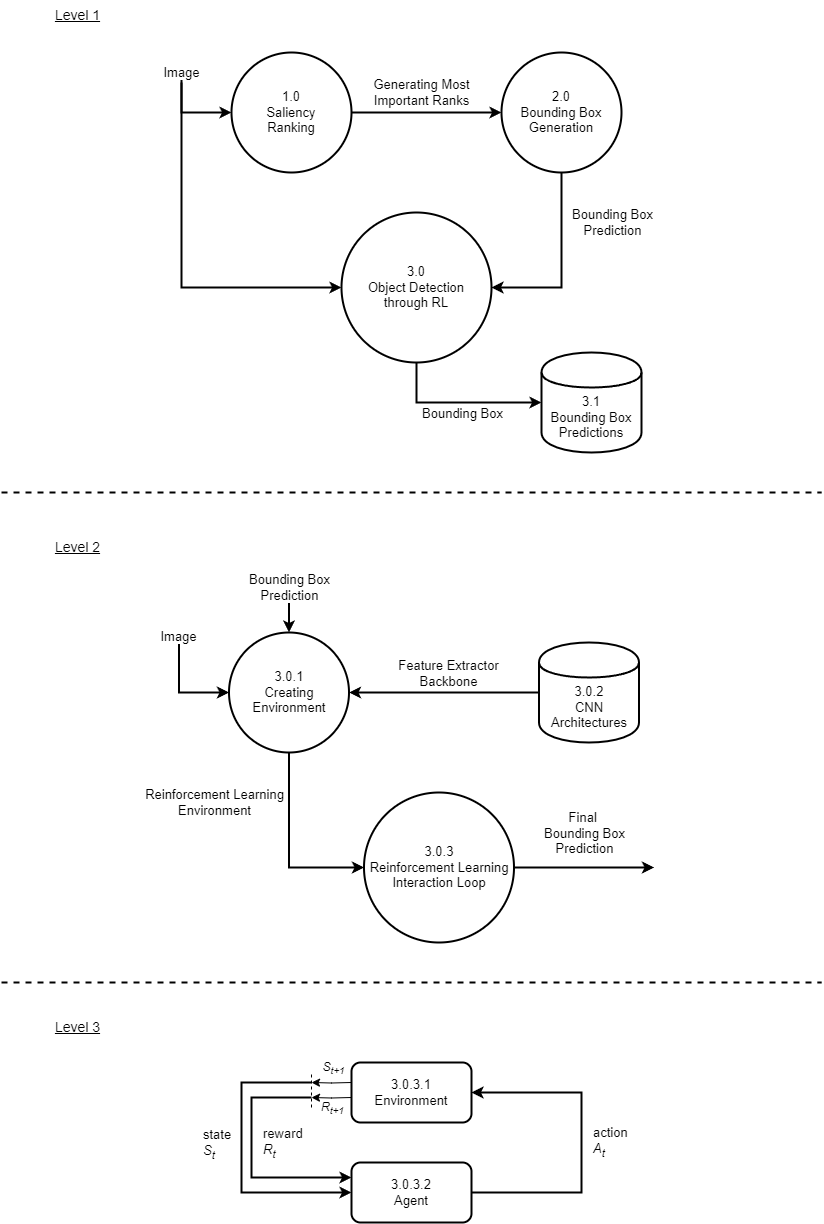

The diagram above was exported from draw.io. Its source (the exported page's mxGraphModel, read from the mxfile embedded in the PNG):
<mxGraphModel dx="2035" dy="1077" grid="1" gridSize="10" guides="1" tooltips="1" connect="1" arrows="1" fold="1" page="1" pageScale="1" pageWidth="827" pageHeight="1169" math="0" shadow="0">
  <root>
    <mxCell id="0" />
    <mxCell id="1" parent="0" />
    <mxCell id="ZWajKfu4dimly6o5mUCR-23" value="&lt;font style=&quot;font-size: 13px;&quot;&gt;Image&lt;/font&gt;" style="edgeStyle=orthogonalEdgeStyle;rounded=0;orthogonalLoop=1;jettySize=auto;html=1;entryX=0;entryY=0.5;entryDx=0;entryDy=0;strokeWidth=2;" parent="1" target="ZWajKfu4dimly6o5mUCR-20" edge="1">
      <mxGeometry x="-1" relative="1" as="geometry">
        <mxPoint x="164" y="140" as="targetPoint" />
        <mxPoint x="184" y="100" as="sourcePoint" />
        <Array as="points">
          <mxPoint x="184" y="100" />
          <mxPoint x="184" y="140" />
        </Array>
        <mxPoint as="offset" />
      </mxGeometry>
    </mxCell>
    <mxCell id="ZWajKfu4dimly6o5mUCR-28" value="&lt;font style=&quot;font-size: 13px;&quot;&gt;Generating Most &lt;br&gt;Important Ranks&lt;/font&gt;" style="edgeStyle=orthogonalEdgeStyle;rounded=0;orthogonalLoop=1;jettySize=auto;html=1;exitX=1;exitY=0.5;exitDx=0;exitDy=0;strokeWidth=2;" parent="1" source="ZWajKfu4dimly6o5mUCR-20" target="ZWajKfu4dimly6o5mUCR-25" edge="1">
      <mxGeometry x="-0.0667" y="20" relative="1" as="geometry">
        <mxPoint as="offset" />
      </mxGeometry>
    </mxCell>
    <mxCell id="ZWajKfu4dimly6o5mUCR-20" value="&lt;font style=&quot;font-size: 13px;&quot;&gt;1.0&lt;br&gt;Saliency &lt;br&gt;Ranking&lt;/font&gt;" style="shape=ellipse;html=1;dashed=0;whiteSpace=wrap;perimeter=ellipsePerimeter;strokeWidth=2;" parent="1" vertex="1">
      <mxGeometry x="234" y="80" width="120" height="120" as="geometry" />
    </mxCell>
    <mxCell id="ZWajKfu4dimly6o5mUCR-29" style="edgeStyle=orthogonalEdgeStyle;rounded=0;orthogonalLoop=1;jettySize=auto;html=1;exitX=0.5;exitY=1;exitDx=0;exitDy=0;entryX=1;entryY=0.5;entryDx=0;entryDy=0;strokeWidth=2;" parent="1" source="ZWajKfu4dimly6o5mUCR-25" target="ZWajKfu4dimly6o5mUCR-26" edge="1">
      <mxGeometry relative="1" as="geometry" />
    </mxCell>
    <mxCell id="ZWajKfu4dimly6o5mUCR-30" value="&lt;font style=&quot;font-size: 13px;&quot;&gt;Bounding Box&lt;br&gt;Prediction&lt;/font&gt;" style="edgeLabel;html=1;align=center;verticalAlign=middle;resizable=0;points=[];" parent="ZWajKfu4dimly6o5mUCR-29" vertex="1" connectable="0">
      <mxGeometry x="-0.147" y="-4" relative="1" as="geometry">
        <mxPoint x="54" y="-29" as="offset" />
      </mxGeometry>
    </mxCell>
    <mxCell id="ZWajKfu4dimly6o5mUCR-25" value="&lt;font style=&quot;font-size: 13px;&quot;&gt;2.0&lt;br&gt;Bounding Box&lt;br&gt;Generation&lt;br&gt;&lt;/font&gt;" style="shape=ellipse;html=1;dashed=0;whiteSpace=wrap;perimeter=ellipsePerimeter;strokeWidth=2;" parent="1" vertex="1">
      <mxGeometry x="504" y="80" width="120" height="120" as="geometry" />
    </mxCell>
    <mxCell id="ZWajKfu4dimly6o5mUCR-31" style="edgeStyle=orthogonalEdgeStyle;rounded=0;orthogonalLoop=1;jettySize=auto;html=1;entryX=0;entryY=0.5;entryDx=0;entryDy=0;strokeWidth=2;" parent="1" target="ZWajKfu4dimly6o5mUCR-26" edge="1">
      <mxGeometry relative="1" as="geometry">
        <mxPoint x="154" y="300" as="targetPoint" />
        <mxPoint x="184" y="110" as="sourcePoint" />
        <Array as="points">
          <mxPoint x="184" y="130" />
          <mxPoint x="184" y="315" />
        </Array>
      </mxGeometry>
    </mxCell>
    <mxCell id="ZWajKfu4dimly6o5mUCR-32" style="edgeStyle=orthogonalEdgeStyle;rounded=0;orthogonalLoop=1;jettySize=auto;html=1;exitX=0.5;exitY=1;exitDx=0;exitDy=0;strokeWidth=2;" parent="1" source="ZWajKfu4dimly6o5mUCR-26" target="ZWajKfu4dimly6o5mUCR-27" edge="1">
      <mxGeometry relative="1" as="geometry" />
    </mxCell>
    <mxCell id="ZWajKfu4dimly6o5mUCR-33" value="&lt;font style=&quot;font-size: 13px;&quot;&gt;Bounding Box&lt;/font&gt;" style="edgeLabel;html=1;align=center;verticalAlign=middle;resizable=0;points=[];" parent="ZWajKfu4dimly6o5mUCR-32" vertex="1" connectable="0">
      <mxGeometry x="-0.0644" y="-3" relative="1" as="geometry">
        <mxPoint x="8" y="7" as="offset" />
      </mxGeometry>
    </mxCell>
    <mxCell id="ZWajKfu4dimly6o5mUCR-26" value="&lt;font style=&quot;font-size: 13px;&quot;&gt;3.0&lt;br&gt;Object Detection&lt;br&gt;through RL&lt;br&gt;&lt;/font&gt;" style="shape=ellipse;html=1;dashed=0;whiteSpace=wrap;perimeter=ellipsePerimeter;strokeWidth=2;" parent="1" vertex="1">
      <mxGeometry x="344" y="240" width="150" height="150" as="geometry" />
    </mxCell>
    <mxCell id="ZWajKfu4dimly6o5mUCR-27" value="&lt;font style=&quot;font-size: 13px;&quot;&gt;3.1&lt;br&gt;Bounding Box &lt;br&gt;Predictions&lt;/font&gt;" style="shape=cylinder;whiteSpace=wrap;html=1;boundedLbl=1;backgroundOutline=1;strokeWidth=2;" parent="1" vertex="1">
      <mxGeometry x="544" y="380" width="100" height="100" as="geometry" />
    </mxCell>
    <mxCell id="ZWajKfu4dimly6o5mUCR-34" value="&lt;font style=&quot;font-size: 14px;&quot;&gt;&lt;u&gt;Level 1&lt;/u&gt;&lt;/font&gt;" style="text;html=1;align=center;verticalAlign=middle;resizable=0;points=[];autosize=1;strokeColor=none;fillColor=none;" parent="1" vertex="1">
      <mxGeometry x="45" y="28" width="70" height="30" as="geometry" />
    </mxCell>
    <mxCell id="ZWajKfu4dimly6o5mUCR-35" value="" style="endArrow=none;dashed=1;html=1;rounded=0;strokeWidth=2;jumpSize=25;" parent="1" edge="1">
      <mxGeometry width="50" height="50" relative="1" as="geometry">
        <mxPoint x="4" y="520" as="sourcePoint" />
        <mxPoint x="824" y="520" as="targetPoint" />
      </mxGeometry>
    </mxCell>
    <mxCell id="ZWajKfu4dimly6o5mUCR-38" value="&lt;font style=&quot;font-size: 14px;&quot;&gt;&lt;u&gt;Level 2&lt;/u&gt;&lt;/font&gt;" style="text;html=1;align=center;verticalAlign=middle;resizable=0;points=[];autosize=1;strokeColor=none;fillColor=none;" parent="1" vertex="1">
      <mxGeometry x="45" y="560" width="70" height="30" as="geometry" />
    </mxCell>
    <mxCell id="BYst0N_TGmPakNlGVtWM-8" style="edgeStyle=orthogonalEdgeStyle;rounded=0;orthogonalLoop=1;jettySize=auto;html=1;entryX=0.5;entryY=0;entryDx=0;entryDy=0;strokeWidth=2;" parent="1" target="BYst0N_TGmPakNlGVtWM-1" edge="1">
      <mxGeometry relative="1" as="geometry">
        <mxPoint x="296.5" y="600" as="targetPoint" />
        <mxPoint x="291.5" y="610" as="sourcePoint" />
        <Array as="points">
          <mxPoint x="291.5" y="610" />
        </Array>
      </mxGeometry>
    </mxCell>
    <mxCell id="BYst0N_TGmPakNlGVtWM-9" value="&lt;font style=&quot;font-size: 13px;&quot;&gt;Bounding Box &lt;br&gt;Prediction&lt;/font&gt;" style="edgeLabel;html=1;align=center;verticalAlign=middle;resizable=0;points=[];" parent="BYst0N_TGmPakNlGVtWM-8" vertex="1" connectable="0">
      <mxGeometry x="-0.44" y="-2" relative="1" as="geometry">
        <mxPoint x="2" y="-9" as="offset" />
      </mxGeometry>
    </mxCell>
    <mxCell id="BYst0N_TGmPakNlGVtWM-10" style="edgeStyle=orthogonalEdgeStyle;rounded=0;orthogonalLoop=1;jettySize=auto;html=1;exitX=0.5;exitY=1;exitDx=0;exitDy=0;entryX=0;entryY=0.5;entryDx=0;entryDy=0;strokeWidth=2;" parent="1" source="BYst0N_TGmPakNlGVtWM-1" target="BYst0N_TGmPakNlGVtWM-7" edge="1">
      <mxGeometry relative="1" as="geometry" />
    </mxCell>
    <mxCell id="BYst0N_TGmPakNlGVtWM-11" value="&lt;font style=&quot;font-size: 13px;&quot;&gt;Reinforcement Learning&lt;br&gt;Environment&lt;/font&gt;" style="edgeLabel;html=1;align=center;verticalAlign=middle;resizable=0;points=[];" parent="BYst0N_TGmPakNlGVtWM-10" vertex="1" connectable="0">
      <mxGeometry x="-0.5895" y="-2" relative="1" as="geometry">
        <mxPoint x="-73" y="11" as="offset" />
      </mxGeometry>
    </mxCell>
    <mxCell id="BYst0N_TGmPakNlGVtWM-1" value="&lt;font style=&quot;font-size: 13px;&quot;&gt;3.0.1&lt;br&gt;Creating&lt;br&gt;Environment&lt;br&gt;&lt;/font&gt;" style="shape=ellipse;html=1;dashed=0;whiteSpace=wrap;perimeter=ellipsePerimeter;strokeWidth=2;" parent="1" vertex="1">
      <mxGeometry x="231.5" y="660" width="120" height="120" as="geometry" />
    </mxCell>
    <mxCell id="BYst0N_TGmPakNlGVtWM-4" style="edgeStyle=orthogonalEdgeStyle;rounded=0;orthogonalLoop=1;jettySize=auto;html=1;exitX=0;exitY=0.5;exitDx=0;exitDy=0;entryX=1;entryY=0.5;entryDx=0;entryDy=0;strokeWidth=2;" parent="1" source="BYst0N_TGmPakNlGVtWM-2" target="BYst0N_TGmPakNlGVtWM-1" edge="1">
      <mxGeometry relative="1" as="geometry" />
    </mxCell>
    <mxCell id="BYst0N_TGmPakNlGVtWM-5" value="&lt;font style=&quot;font-size: 13px;&quot;&gt;Feature Extractor&lt;br&gt;Backbone&lt;/font&gt;" style="edgeLabel;html=1;align=center;verticalAlign=middle;resizable=0;points=[];" parent="BYst0N_TGmPakNlGVtWM-4" vertex="1" connectable="0">
      <mxGeometry x="-0.0281" y="-4" relative="1" as="geometry">
        <mxPoint y="-16" as="offset" />
      </mxGeometry>
    </mxCell>
    <mxCell id="BYst0N_TGmPakNlGVtWM-2" value="&lt;font style=&quot;font-size: 13px;&quot;&gt;3.0.2&lt;br&gt;CNN Architectures&lt;br&gt;&lt;/font&gt;" style="shape=cylinder;whiteSpace=wrap;html=1;boundedLbl=1;backgroundOutline=1;strokeWidth=2;" parent="1" vertex="1">
      <mxGeometry x="541.5" y="670" width="100" height="100" as="geometry" />
    </mxCell>
    <mxCell id="BYst0N_TGmPakNlGVtWM-3" style="edgeStyle=orthogonalEdgeStyle;rounded=0;orthogonalLoop=1;jettySize=auto;html=1;entryX=0;entryY=0.5;entryDx=0;entryDy=0;strokeWidth=2;" parent="1" target="BYst0N_TGmPakNlGVtWM-1" edge="1">
      <mxGeometry relative="1" as="geometry">
        <mxPoint x="281.5" y="805" as="targetPoint" />
        <mxPoint x="181.5" y="660" as="sourcePoint" />
        <Array as="points">
          <mxPoint x="181.5" y="660" />
          <mxPoint x="181.5" y="720" />
        </Array>
      </mxGeometry>
    </mxCell>
    <mxCell id="BYst0N_TGmPakNlGVtWM-6" value="&lt;font style=&quot;font-size: 13px;&quot;&gt;Image&lt;/font&gt;" style="edgeLabel;html=1;align=center;verticalAlign=middle;resizable=0;points=[];" parent="BYst0N_TGmPakNlGVtWM-3" vertex="1" connectable="0">
      <mxGeometry x="-0.9273" y="-1" relative="1" as="geometry">
        <mxPoint as="offset" />
      </mxGeometry>
    </mxCell>
    <mxCell id="BYst0N_TGmPakNlGVtWM-12" style="edgeStyle=orthogonalEdgeStyle;rounded=0;orthogonalLoop=1;jettySize=auto;html=1;exitX=1;exitY=0.5;exitDx=0;exitDy=0;strokeWidth=2;" parent="1" source="BYst0N_TGmPakNlGVtWM-7" edge="1">
      <mxGeometry relative="1" as="geometry">
        <mxPoint x="656.5" y="895" as="targetPoint" />
      </mxGeometry>
    </mxCell>
    <mxCell id="BYst0N_TGmPakNlGVtWM-13" value="&lt;font style=&quot;font-size: 13px;&quot;&gt;Final&amp;nbsp; &lt;br&gt;Bounding Box &lt;br&gt;Prediction&lt;/font&gt;" style="edgeLabel;html=1;align=center;verticalAlign=middle;resizable=0;points=[];" parent="BYst0N_TGmPakNlGVtWM-12" vertex="1" connectable="0">
      <mxGeometry x="0.1898" y="1" relative="1" as="geometry">
        <mxPoint x="-13" y="-34" as="offset" />
      </mxGeometry>
    </mxCell>
    <mxCell id="BYst0N_TGmPakNlGVtWM-7" value="&lt;font style=&quot;font-size: 13px;&quot;&gt;3.0.3&lt;br&gt;Reinforcement Learning Interaction Loop&lt;br&gt;&lt;/font&gt;" style="shape=ellipse;html=1;dashed=0;whiteSpace=wrap;perimeter=ellipsePerimeter;strokeWidth=2;" parent="1" vertex="1">
      <mxGeometry x="366.5" y="820" width="150" height="150" as="geometry" />
    </mxCell>
    <mxCell id="BYst0N_TGmPakNlGVtWM-14" value="" style="endArrow=none;dashed=1;html=1;rounded=0;strokeWidth=2;jumpSize=25;" parent="1" edge="1">
      <mxGeometry width="50" height="50" relative="1" as="geometry">
        <mxPoint x="4" y="1010" as="sourcePoint" />
        <mxPoint x="824" y="1010" as="targetPoint" />
      </mxGeometry>
    </mxCell>
    <mxCell id="BYst0N_TGmPakNlGVtWM-15" value="&lt;font style=&quot;font-size: 14px;&quot;&gt;&lt;u&gt;Level 3&lt;/u&gt;&lt;/font&gt;" style="text;html=1;align=center;verticalAlign=middle;resizable=0;points=[];autosize=1;strokeColor=none;fillColor=none;" parent="1" vertex="1">
      <mxGeometry x="45" y="1040" width="70" height="30" as="geometry" />
    </mxCell>
    <mxCell id="BYst0N_TGmPakNlGVtWM-26" style="edgeStyle=orthogonalEdgeStyle;rounded=0;orthogonalLoop=1;jettySize=auto;html=1;exitX=0;exitY=0.25;exitDx=0;exitDy=0;" parent="1" edge="1">
      <mxGeometry relative="1" as="geometry">
        <mxPoint x="314" y="1110" as="targetPoint" />
        <mxPoint x="354" y="1110" as="sourcePoint" />
      </mxGeometry>
    </mxCell>
    <mxCell id="BYst0N_TGmPakNlGVtWM-28" value="&lt;font style=&quot;font-size: 12px;&quot;&gt;&lt;i&gt;S&lt;sub&gt;t+1&lt;/sub&gt;&lt;/i&gt;&lt;/font&gt;" style="edgeLabel;html=1;align=center;verticalAlign=middle;resizable=0;points=[];" parent="BYst0N_TGmPakNlGVtWM-26" vertex="1" connectable="0">
      <mxGeometry x="-0.1556" y="-1" relative="1" as="geometry">
        <mxPoint y="-14" as="offset" />
      </mxGeometry>
    </mxCell>
    <mxCell id="BYst0N_TGmPakNlGVtWM-27" style="edgeStyle=orthogonalEdgeStyle;rounded=0;orthogonalLoop=1;jettySize=auto;html=1;exitX=0;exitY=0.5;exitDx=0;exitDy=0;" parent="1" edge="1">
      <mxGeometry relative="1" as="geometry">
        <mxPoint x="314" y="1125" as="targetPoint" />
        <mxPoint x="354" y="1125" as="sourcePoint" />
      </mxGeometry>
    </mxCell>
    <mxCell id="BYst0N_TGmPakNlGVtWM-30" value="&lt;i style=&quot;font-size: 12px;&quot;&gt;R&lt;sub&gt;t+1&lt;/sub&gt;&lt;/i&gt;" style="edgeLabel;html=1;align=center;verticalAlign=middle;resizable=0;points=[];" parent="BYst0N_TGmPakNlGVtWM-27" vertex="1" connectable="0">
      <mxGeometry x="0.0444" relative="1" as="geometry">
        <mxPoint y="10" as="offset" />
      </mxGeometry>
    </mxCell>
    <mxCell id="BYst0N_TGmPakNlGVtWM-16" value="&lt;font style=&quot;font-size: 13px;&quot;&gt;3.0.3.1&lt;br&gt;Environment&lt;/font&gt;" style="rounded=1;whiteSpace=wrap;html=1;strokeWidth=2;" parent="1" vertex="1">
      <mxGeometry x="354" y="1090" width="120" height="60" as="geometry" />
    </mxCell>
    <mxCell id="BYst0N_TGmPakNlGVtWM-18" style="edgeStyle=orthogonalEdgeStyle;rounded=0;orthogonalLoop=1;jettySize=auto;html=1;exitX=1;exitY=0.5;exitDx=0;exitDy=0;strokeWidth=2;entryX=1;entryY=0.5;entryDx=0;entryDy=0;" parent="1" source="BYst0N_TGmPakNlGVtWM-17" target="BYst0N_TGmPakNlGVtWM-16" edge="1">
      <mxGeometry relative="1" as="geometry">
        <mxPoint x="514" y="1110" as="targetPoint" />
        <Array as="points">
          <mxPoint x="584" y="1220" />
          <mxPoint x="584" y="1120" />
        </Array>
      </mxGeometry>
    </mxCell>
    <mxCell id="BYst0N_TGmPakNlGVtWM-19" value="&lt;font style=&quot;font-size: 13px;&quot;&gt;action &lt;br&gt;&lt;i&gt;A&lt;sub&gt;t&lt;/sub&gt;&lt;/i&gt;&lt;/font&gt;" style="edgeLabel;html=1;align=left;verticalAlign=middle;resizable=0;points=[];" parent="BYst0N_TGmPakNlGVtWM-18" vertex="1" connectable="0">
      <mxGeometry x="0.1284" y="2" relative="1" as="geometry">
        <mxPoint x="12" y="19" as="offset" />
      </mxGeometry>
    </mxCell>
    <mxCell id="BYst0N_TGmPakNlGVtWM-22" style="edgeStyle=orthogonalEdgeStyle;rounded=0;orthogonalLoop=1;jettySize=auto;html=1;exitX=0;exitY=0.25;exitDx=0;exitDy=0;strokeWidth=2;endArrow=none;endFill=0;startArrow=classic;startFill=1;" parent="1" edge="1">
      <mxGeometry relative="1" as="geometry">
        <mxPoint x="354" y="1205" as="sourcePoint" />
        <mxPoint x="314" y="1125" as="targetPoint" />
        <Array as="points">
          <mxPoint x="254" y="1205" />
          <mxPoint x="254" y="1125" />
        </Array>
      </mxGeometry>
    </mxCell>
    <mxCell id="BYst0N_TGmPakNlGVtWM-23" value="&lt;font style=&quot;font-size: 13px;&quot;&gt;reward &lt;br&gt;&lt;i&gt;R&lt;sub&gt;t&lt;/sub&gt;&lt;/i&gt;&lt;/font&gt;" style="edgeLabel;html=1;align=left;verticalAlign=middle;resizable=0;points=[];" parent="BYst0N_TGmPakNlGVtWM-22" vertex="1" connectable="0">
      <mxGeometry x="0.0595" y="1" relative="1" as="geometry">
        <mxPoint x="11" y="-8" as="offset" />
      </mxGeometry>
    </mxCell>
    <mxCell id="BYst0N_TGmPakNlGVtWM-17" value="&lt;font style=&quot;font-size: 13px;&quot;&gt;3.0.3.2&lt;br&gt;Agent&lt;/font&gt;" style="rounded=1;whiteSpace=wrap;html=1;strokeWidth=2;" parent="1" vertex="1">
      <mxGeometry x="354" y="1190" width="120" height="60" as="geometry" />
    </mxCell>
    <mxCell id="BYst0N_TGmPakNlGVtWM-20" style="edgeStyle=orthogonalEdgeStyle;rounded=0;orthogonalLoop=1;jettySize=auto;html=1;exitX=0;exitY=0.5;exitDx=0;exitDy=0;strokeWidth=2;startArrow=classic;startFill=1;endArrow=none;endFill=0;" parent="1" edge="1">
      <mxGeometry relative="1" as="geometry">
        <mxPoint x="354" y="1220" as="sourcePoint" />
        <mxPoint x="314" y="1110" as="targetPoint" />
        <Array as="points">
          <mxPoint x="244" y="1220" />
          <mxPoint x="244" y="1110" />
        </Array>
      </mxGeometry>
    </mxCell>
    <mxCell id="BYst0N_TGmPakNlGVtWM-21" value="&lt;span style=&quot;font-size: 13px;&quot;&gt;state &lt;br&gt;&lt;i&gt;S&lt;sub&gt;t&lt;/sub&gt;&lt;/i&gt;&lt;/span&gt;" style="edgeLabel;html=1;align=left;verticalAlign=middle;resizable=0;points=[];" parent="BYst0N_TGmPakNlGVtWM-20" vertex="1" connectable="0">
      <mxGeometry x="0.1284" y="2" relative="1" as="geometry">
        <mxPoint x="-38" y="4" as="offset" />
      </mxGeometry>
    </mxCell>
    <mxCell id="BYst0N_TGmPakNlGVtWM-25" value="" style="endArrow=none;dashed=1;html=1;rounded=0;" parent="1" edge="1">
      <mxGeometry width="50" height="50" relative="1" as="geometry">
        <mxPoint x="314" y="1135" as="sourcePoint" />
        <mxPoint x="314" y="1100" as="targetPoint" />
      </mxGeometry>
    </mxCell>
  </root>
</mxGraphModel>